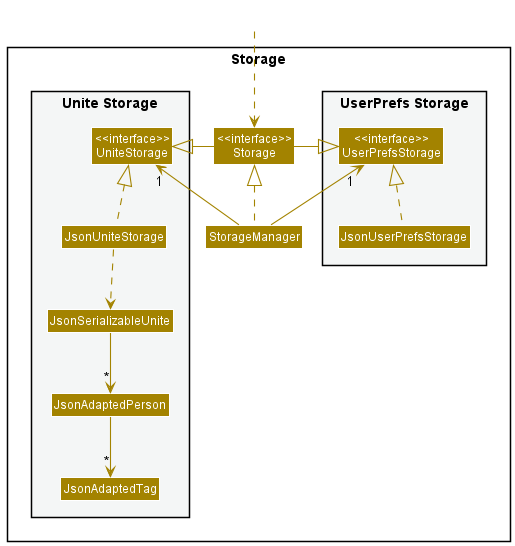

The diagram above was rendered by PlantUML. Its source (embedded in the PNG):
@startuml
!include style.puml
skinparam arrowThickness 1.1
skinparam arrowColor STORAGE_COLOR
skinparam classBackgroundColor STORAGE_COLOR

package Storage{

package "UserPrefs Storage" #F4F6F6{
Class "<<interface>>\nUserPrefsStorage" as UserPrefsStorage
Class JsonUserPrefsStorage
}

Class "<<interface>>\nStorage" as Storage
Class StorageManager

package "Unite Storage" #F4F6F6{
Class "<<interface>>\nUniteStorage" as UniteStorage
Class JsonUniteStorage
Class JsonSerializableUnite
Class JsonAdaptedPerson
Class JsonAdaptedTag
}

}

Class HiddenOutside #FFFFFF
HiddenOutside ..> Storage

StorageManager .up.|> Storage
StorageManager -up-> "1" UserPrefsStorage
StorageManager -up-> "1" UniteStorage

Storage -left-|> UserPrefsStorage
Storage -right-|> UniteStorage

JsonUserPrefsStorage .up.|> UserPrefsStorage
JsonUniteStorage .up.|> UniteStorage
JsonUniteStorage ..> JsonSerializableUnite
JsonSerializableUnite --> "*" JsonAdaptedPerson
JsonAdaptedPerson --> "*" JsonAdaptedTag

@enduml